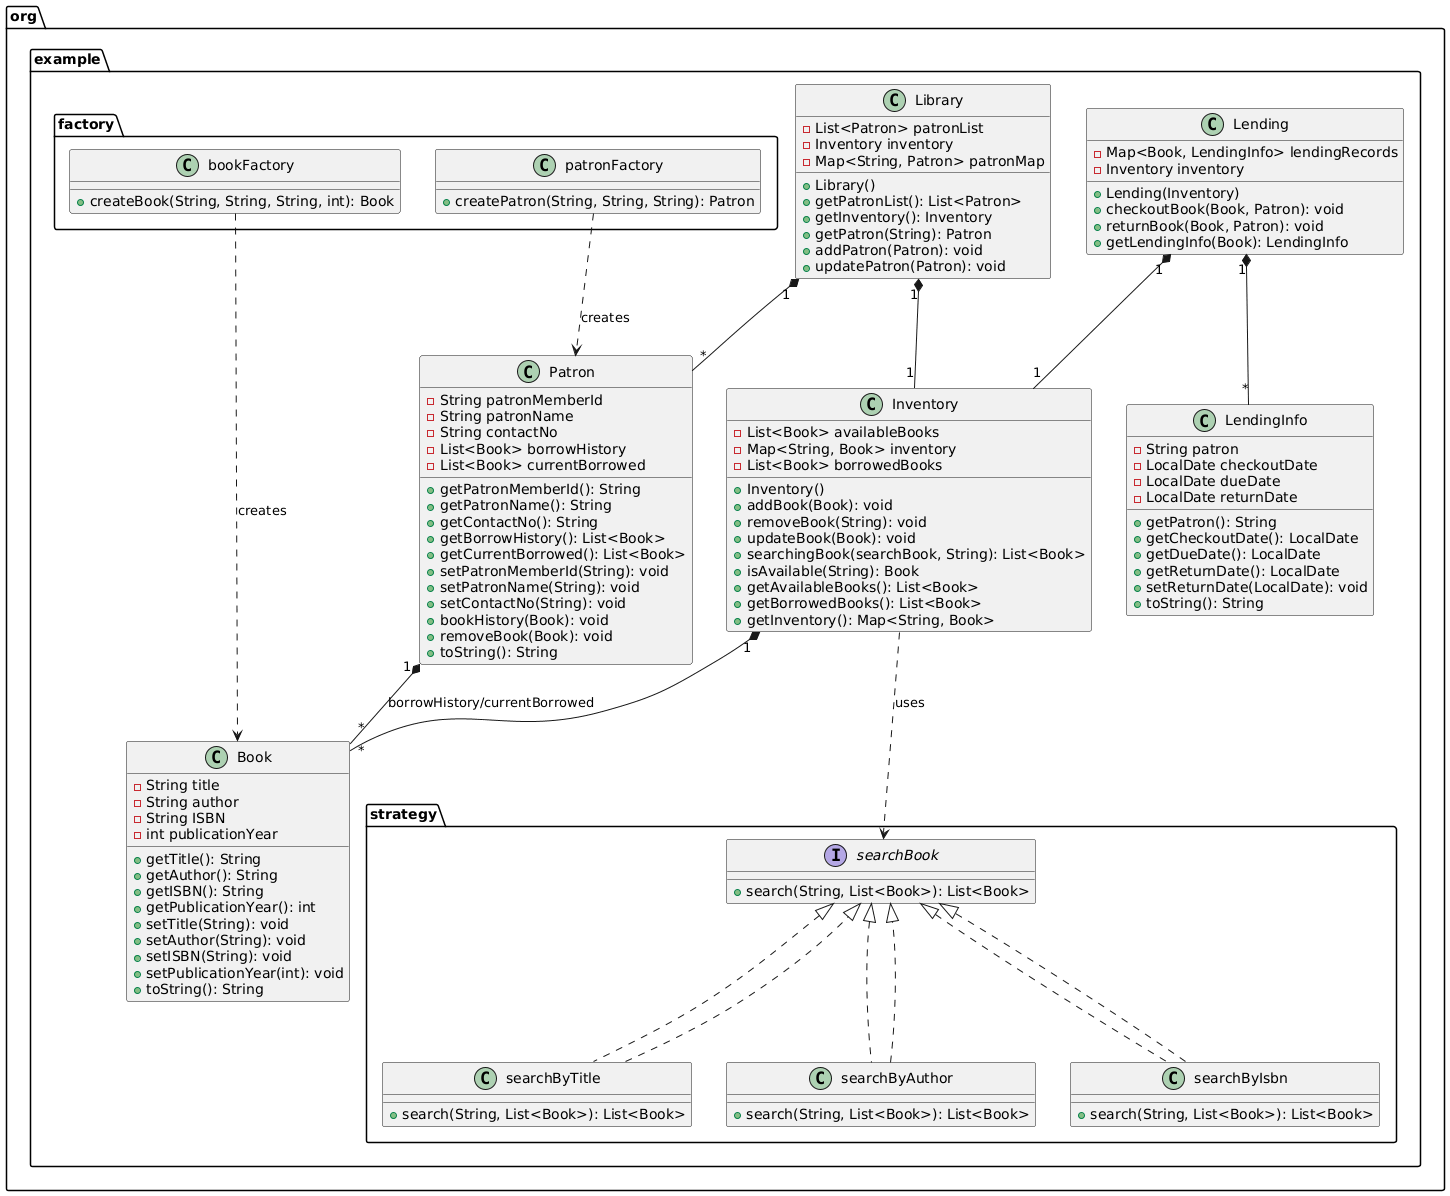

The diagram above was rendered by PlantUML. Its source (embedded in the PNG):
@startuml
package org.example {

    class Book {
        - String title
        - String author
        - String ISBN
        - int publicationYear
        + getTitle(): String
        + getAuthor(): String
        + getISBN(): String
        + getPublicationYear(): int
        + setTitle(String): void
        + setAuthor(String): void
        + setISBN(String): void
        + setPublicationYear(int): void
        + toString(): String
    }

    class Patron {
        - String patronMemberId
        - String patronName
        - String contactNo
        - List<Book> borrowHistory
        - List<Book> currentBorrowed
        + getPatronMemberId(): String
        + getPatronName(): String
        + getContactNo(): String
        + getBorrowHistory(): List<Book>
        + getCurrentBorrowed(): List<Book>
        + setPatronMemberId(String): void
        + setPatronName(String): void
        + setContactNo(String): void
        + bookHistory(Book): void
        + removeBook(Book): void
        + toString(): String
    }

    class Inventory {
        - List<Book> availableBooks
        - Map<String, Book> inventory
        - List<Book> borrowedBooks
        + Inventory()
        + addBook(Book): void
        + removeBook(String): void
        + updateBook(Book): void
        + searchingBook(searchBook, String): List<Book>
        + isAvailable(String): Book
        + getAvailableBooks(): List<Book>
        + getBorrowedBooks(): List<Book>
        + getInventory(): Map<String, Book>
    }

    class Lending {
        - Map<Book, LendingInfo> lendingRecords
        - Inventory inventory
        + Lending(Inventory)
        + checkoutBook(Book, Patron): void
        + returnBook(Book, Patron): void
        + getLendingInfo(Book): LendingInfo
    }

    class LendingInfo {
        - String patron
        - LocalDate checkoutDate
        - LocalDate dueDate
        - LocalDate returnDate
        + getPatron(): String
        + getCheckoutDate(): LocalDate
        + getDueDate(): LocalDate
        + getReturnDate(): LocalDate
        + setReturnDate(LocalDate): void
        + toString(): String
    }

    class Library {
        - List<Patron> patronList
        - Inventory inventory
        - Map<String, Patron> patronMap
        + Library()
        + getPatronList(): List<Patron>
        + getInventory(): Inventory
        + getPatron(String): Patron
        + addPatron(Patron): void
        + updatePatron(Patron): void
    }
}

package org.example.factory {
    class bookFactory {
        + createBook(String, String, String, int): Book
    }
    class patronFactory {
        + createPatron(String, String, String): Patron
    }
}

package org.example.strategy {
    interface searchBook {
        + search(String, List<Book>): List<Book>
    }
    class searchByTitle implements searchBook {
        + search(String, List<Book>): List<Book>
    }
    class searchByAuthor implements searchBook {
        + search(String, List<Book>): List<Book>
    }
    class searchByIsbn implements searchBook {
        + search(String, List<Book>): List<Book>
    }
}

' Relationships
Library "1" *-- "1" Inventory
Library "1" *-- "*" Patron
Inventory "1" *-- "*" Book
Lending "1" *-- "1" Inventory
Lending "1" *-- "*" LendingInfo
Patron "1" *-- "*" Book : borrowHistory/currentBorrowed
bookFactory ..> Book : creates
patronFactory ..> Patron : creates
searchByTitle ..|> searchBook
searchByAuthor ..|> searchBook
searchByIsbn ..|> searchBook

' Strategy usage relationship
Inventory ..> searchBook : uses
@enduml